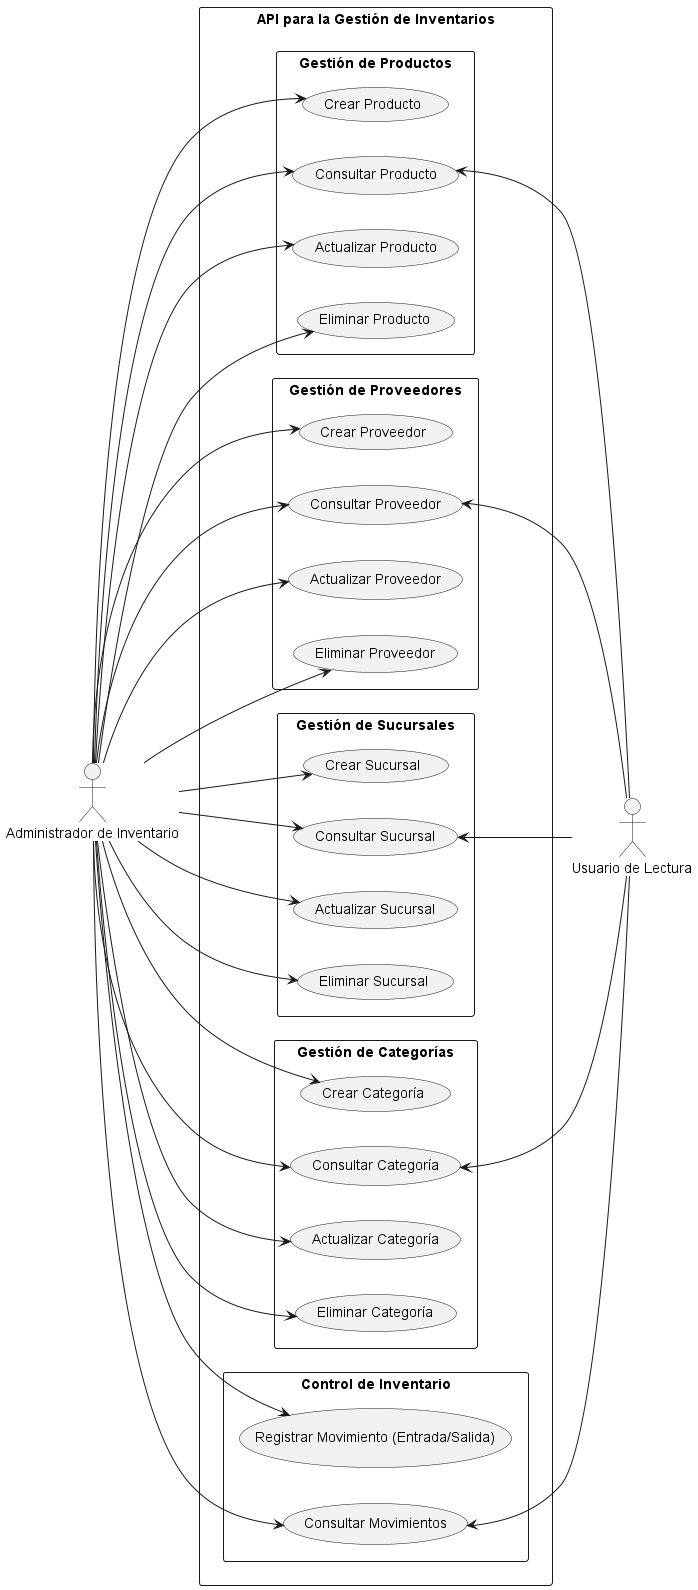

The diagram above was rendered by PlantUML. Its source (embedded in the PNG):
@startuml Diagrama de Casos de Uso
left to right direction
skinparam packageStyle rectangle

actor "Administrador de Inventario" as admin
actor "Usuario de Lectura" as lector

rectangle "API para la Gestión de Inventarios" {
    package "Gestión de Productos" {
        usecase "Crear Producto" as cp
        usecase "Consultar Producto" as rp
        usecase "Actualizar Producto" as up
        usecase "Eliminar Producto" as dp
    }

    package "Gestión de Proveedores" {
        usecase "Crear Proveedor" as cprov
        usecase "Consultar Proveedor" as rprov
        usecase "Actualizar Proveedor" as uprov
        usecase "Eliminar Proveedor" as dprov
    }

    package "Gestión de Sucursales" {
        usecase "Crear Sucursal" as cs
        usecase "Consultar Sucursal" as rs
        usecase "Actualizar Sucursal" as us
        usecase "Eliminar Sucursal" as ds
    }

    package "Gestión de Categorías" {
        usecase "Crear Categoría" as cc
        usecase "Consultar Categoría" as rc
        usecase "Actualizar Categoría" as uc
        usecase "Eliminar Categoría" as dc
    }

    package "Control de Inventario" {
        usecase "Registrar Movimiento (Entrada/Salida)" as rm
        usecase "Consultar Movimientos" as rmov
    }
}

' Relaciones del usuario administrador
admin --> cp
admin --> rp
admin --> up
admin --> dp

admin --> cprov
admin --> rprov
admin --> uprov
admin --> dprov

admin --> cs
admin --> rs
admin --> us
admin --> ds

admin --> cc
admin --> rc
admin --> uc
admin --> dc

admin --> rm
admin --> rmov

' Relaciones del usuario de lectura
rp <-- lector
rprov <-- lector
rs <-- lector
rc <-- lector
rmov <-- lector

@enduml